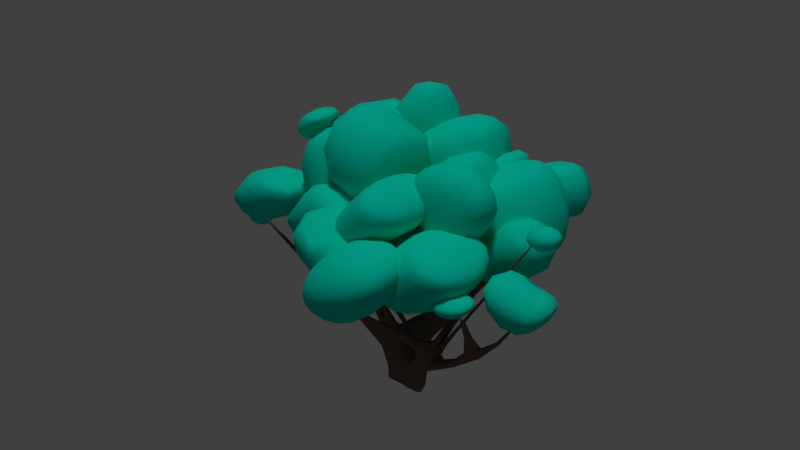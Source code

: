 # Source: Tree.blend  (saved by Blender 2.78.0; exported with 4.5.12 LTS)
import bpy
from mathutils import Matrix  # noqa: F401  (used for matrix-valued properties, if any)

bpy.ops.wm.read_factory_settings(use_empty=True)
scene = bpy.context.scene
scene.name = 'Scene'

# ---- collections
col_collection_1 = bpy.data.collections.new('Collection 1'); scene.collection.children.link(col_collection_1)

# ---- materials (node trees are filled in below, after node groups)
mat_material_002 = bpy.data.materials.new('Material.002')
mat_material_002.alpha_threshold = 0.0
mat_material_002.use_transparent_shadow = False
mat_material_002.diffuse_color = (0.00216, 0.8, 0.588, 1.0)
mat_material_002.roughness = 0.5
mat_material_001 = bpy.data.materials.new('Material.001')
mat_material_001.alpha_threshold = 0.0
mat_material_001.use_transparent_shadow = False
mat_material_001.diffuse_color = (0.1679, 0.1056, 0.08879, 1.0)
mat_material_001.roughness = 0.5

# ---- material node trees

# ---- world
world_world = bpy.data.worlds.new('World'); scene.world = world_world
world_world.color = (0.05088, 0.05088, 0.05088)
world_world.use_sun_shadow = False
world_world.sun_shadow_jitter_overblur = 0.0
world_world.cycles.sampling_method = 'MANUAL'

# ---- lights
light_hemi = bpy.data.lights.new('Hemi', 'SUN')
light_hemi.transmission_factor = 0.0
light_hemi.angle = 0.1993
light_hemi.energy = 1.0
light_hemi.shadow_buffer_clip_start = 0.5
light_hemi.shadow_soft_size = 0.1
light_hemi.shadow_cascade_max_distance = 1000.0

# ---- meshes
me_cube_025 = bpy.data.meshes.new('Cube.025')
me_cube_025.from_pydata([(-3.421, -1.431, -1.635), (-4.061, -1.431, 10.25), (-3.616, 3.744, -1.686), (-4.255, 3.744, 10.2), (1.821, -1.896, -0.7847), (1.181, -1.896, 11.1), (1.125, 2.522, -0.9672), (0.4855, 2.522, 10.92), (-1.104, 5.854, -3.633), (-1.743, 5.854, 8.252), (1.126, -4.631, -0.7046), (0.4866, -4.631, 11.18)], [], [(0, 1, 3, 2), (8, 9, 7, 6), (6, 7, 5, 4), (10, 11, 1, 0), (8, 6, 4, 10), (9, 3, 1, 11), (7, 9, 11, 5), (2, 8, 10, 0), (4, 5, 11, 10), (2, 3, 9, 8)])
me_cube_025.polygons.foreach_set('use_smooth', [True] * 10)
me_cube_025.materials.append(mat_material_002)
me_cube_025.use_remesh_preserve_volume = False
me_cube_025.use_remesh_preserve_attributes = False
me_cube_025.use_mirror_vertex_groups = False
me_cube_025.update()
me_cube_024 = bpy.data.meshes.new('Cube.024')
me_cube_024.from_pydata([(-2.607, -7.82, -3.346), (-3.168, -7.791, 4.647), (-2.854, 6.025, -3.422), (-3.416, 6.054, 4.571), (0.8758, -2.492, -2.99), (0.3143, -2.462, 5.004), (0.07918, 8.576, -3.219), (-0.4823, 8.605, 4.774), (-1.049, 8.465, -3.24), (-1.611, 8.495, 4.753), (0.01608, -6.162, -2.983), (-0.5454, -6.133, 5.01)], [], [(0, 1, 3, 2), (8, 9, 7, 6), (6, 7, 5, 4), (10, 11, 1, 0), (8, 6, 4, 10), (9, 3, 1, 11), (7, 9, 11, 5), (2, 8, 10, 0), (4, 5, 11, 10), (2, 3, 9, 8)])
me_cube_024.polygons.foreach_set('use_smooth', [True] * 10)
me_cube_024.materials.append(mat_material_002)
me_cube_024.use_remesh_preserve_volume = False
me_cube_024.use_remesh_preserve_attributes = False
me_cube_024.use_mirror_vertex_groups = False
me_cube_024.update()
me_cube_023 = bpy.data.meshes.new('Cube.023')
me_cube_023.from_pydata([(-5.07, -3.72, -7.228), (-6.497, -3.72, 14.83), (-4.741, 8.803, -7.142), (-6.168, 8.803, 14.91), (3.987, -2.351, -3.279), (2.831, -2.351, 14.58), (6.576, 11.95, -2.6), (5.42, 11.95, 15.26), (1.631, 16.67, -5.733), (0.2041, 16.67, 16.32), (2.858, -8.133, -5.411), (1.432, -8.133, 16.64)], [], [(0, 1, 3, 2), (8, 9, 7, 6), (6, 7, 5, 4), (10, 11, 1, 0), (8, 6, 4, 10), (9, 3, 1, 11), (7, 9, 11, 5), (2, 8, 10, 0), (4, 5, 11, 10), (2, 3, 9, 8)])
me_cube_023.polygons.foreach_set('use_smooth', [True] * 10)
me_cube_023.materials.append(mat_material_002)
me_cube_023.use_remesh_preserve_volume = False
me_cube_023.use_remesh_preserve_attributes = False
me_cube_023.use_mirror_vertex_groups = False
me_cube_023.update()
me_cube_022 = bpy.data.meshes.new('Cube.022')
me_cube_022.from_pydata([(-1.818, -7.012, -4.672), (-3.136, -7.012, 15.71), (-3.29, -0.5702, -5.058), (-4.608, -0.5702, 15.32), (2.048, -0.5581, -2.085), (1.001, -0.5581, 14.1), (1.067, 1.684, -2.342), (0.02016, 1.684, 13.85), (-0.6904, 3.287, -4.639), (-2.009, 3.287, 15.74), (0.9193, -6.34, -4.217), (-0.3989, -6.34, 16.16)], [], [(0, 1, 3, 2), (8, 9, 7, 6), (6, 7, 5, 4), (10, 11, 1, 0), (8, 6, 4, 10), (9, 3, 1, 11), (7, 9, 11, 5), (2, 8, 10, 0), (4, 5, 11, 10), (2, 3, 9, 8)])
me_cube_022.polygons.foreach_set('use_smooth', [True] * 10)
me_cube_022.materials.append(mat_material_002)
me_cube_022.use_remesh_preserve_volume = False
me_cube_022.use_remesh_preserve_attributes = False
me_cube_022.use_mirror_vertex_groups = False
me_cube_022.update()
me_cube_021 = bpy.data.meshes.new('Cube.021')
me_cube_021.from_pydata([(-2.578, -6.61, -3.339), (-3.14, -6.581, 4.654), (-2.918, 3.321, -3.437), (-3.48, 3.35, 4.556), (0.9044, -1.282, -2.983), (0.3429, -1.253, 5.01), (0.01522, 5.871, -3.235), (-0.5463, 5.901, 4.758), (-1.113, 5.761, -3.256), (-1.675, 5.79, 4.737), (0.04469, -4.953, -2.976), (-0.5168, -4.924, 5.017)], [], [(0, 1, 3, 2), (8, 9, 7, 6), (6, 7, 5, 4), (10, 11, 1, 0), (8, 6, 4, 10), (9, 3, 1, 11), (7, 9, 11, 5), (2, 8, 10, 0), (4, 5, 11, 10), (2, 3, 9, 8)])
me_cube_021.polygons.foreach_set('use_smooth', [True] * 10)
me_cube_021.materials.append(mat_material_002)
me_cube_021.use_remesh_preserve_volume = False
me_cube_021.use_remesh_preserve_attributes = False
me_cube_021.use_mirror_vertex_groups = False
me_cube_021.update()
me_cube_020 = bpy.data.meshes.new('Cube.020')
me_cube_020.from_pydata([(-1.997, -4.266, -6.388), (-2.618, -4.266, 5.211), (-3.937, 5.245, -5.862), (-4.558, 5.245, 5.736), (1.93, -1.896, -2.477), (1.309, -1.896, 9.121), (0.804, 4.022, -5.143), (0.1831, 4.022, 6.455), (-0.3116, 4.096, -5.173), (-0.9325, 4.096, 6.425), (2.55, -7.467, -5.457), (1.929, -7.467, 6.141)], [], [(0, 1, 3, 2), (8, 9, 7, 6), (6, 7, 5, 4), (10, 11, 1, 0), (8, 6, 4, 10), (9, 3, 1, 11), (7, 9, 11, 5), (2, 8, 10, 0), (4, 5, 11, 10), (2, 3, 9, 8)])
me_cube_020.polygons.foreach_set('use_smooth', [True] * 10)
me_cube_020.materials.append(mat_material_002)
me_cube_020.use_remesh_preserve_volume = False
me_cube_020.use_remesh_preserve_attributes = False
me_cube_020.use_mirror_vertex_groups = False
me_cube_020.update()
me_cube_019 = bpy.data.meshes.new('Cube.019')
me_cube_019.from_pydata([(-3.747, -2.998, -4.922), (-4.431, -2.998, 4.486), (-2.87, 7.507, -4.698), (-3.554, 7.507, 4.709), (1.254, -6.12, -4.252), (0.5918, -3.849, 5.16), (2.041, 3.023, -4.051), (1.378, 5.295, 5.361), (0.6863, 3.714, -4.144), (0.02385, 5.986, 5.268), (-0.8978, -7.494, -4.554), (-1.582, -7.494, 4.853)], [], [(0, 1, 3, 2), (8, 9, 7, 6), (6, 7, 5, 4), (10, 11, 1, 0), (8, 6, 4, 10), (9, 3, 1, 11), (7, 9, 11, 5), (2, 8, 10, 0), (4, 5, 11, 10), (2, 3, 9, 8)])
me_cube_019.polygons.foreach_set('use_smooth', [True] * 10)
me_cube_019.materials.append(mat_material_002)
me_cube_019.use_remesh_preserve_volume = False
me_cube_019.use_remesh_preserve_attributes = False
me_cube_019.use_mirror_vertex_groups = False
me_cube_019.update()
me_cube_018 = bpy.data.meshes.new('Cube.018')
me_cube_018.from_pydata([(-3.312, -1.431, -3.328), (-3.933, -1.431, 8.271), (-3.506, 3.744, -3.379), (-4.127, 3.744, 8.22), (1.93, -1.896, -2.477), (1.309, -1.896, 9.121), (1.234, 2.522, -2.66), (0.6135, 2.522, 8.939), (0.1187, 2.596, -2.69), (-0.5022, 2.596, 8.908), (1.236, -4.631, -2.397), (0.6146, -4.631, 9.201)], [], [(0, 1, 3, 2), (8, 9, 7, 6), (6, 7, 5, 4), (10, 11, 1, 0), (8, 6, 4, 10), (9, 3, 1, 11), (7, 9, 11, 5), (2, 8, 10, 0), (4, 5, 11, 10), (2, 3, 9, 8)])
me_cube_018.polygons.foreach_set('use_smooth', [True] * 10)
me_cube_018.materials.append(mat_material_002)
me_cube_018.use_remesh_preserve_volume = False
me_cube_018.use_remesh_preserve_attributes = False
me_cube_018.use_mirror_vertex_groups = False
me_cube_018.update()
me_cube_017 = bpy.data.meshes.new('Cube.017')
me_cube_017.from_pydata([(-2.452, -5.264, -4.677), (-2.843, -5.235, 0.8984), (-2.824, 3.321, -4.783), (-3.215, 3.35, 0.7922), (1.914, 1.326, -4.107), (1.523, 1.355, 1.468), (0.6575, 9.374, -4.448), (0.2661, 9.403, 1.127), (-0.9333, 9.362, -4.581), (-1.325, 9.391, 0.9942), (0.9941, -4.899, -4.116), (0.6027, -4.87, 1.459)], [], [(0, 1, 3, 2), (8, 9, 7, 6), (6, 7, 5, 4), (10, 11, 1, 0), (8, 6, 4, 10), (9, 3, 1, 11), (7, 9, 11, 5), (2, 8, 10, 0), (4, 5, 11, 10), (2, 3, 9, 8)])
me_cube_017.polygons.foreach_set('use_smooth', [True] * 10)
me_cube_017.materials.append(mat_material_002)
me_cube_017.use_remesh_preserve_volume = False
me_cube_017.use_remesh_preserve_attributes = False
me_cube_017.use_mirror_vertex_groups = False
me_cube_017.update()
me_cube_016 = bpy.data.meshes.new('Cube.016')
me_cube_016.from_pydata([(-2.539, -4.964, -3.329), (-2.96, -4.934, 2.668), (-2.918, 3.321, -3.437), (-3.339, 3.35, 2.56), (1.406, 0.2666, -2.862), (0.9847, 0.2957, 3.136), (0.4777, 5.773, -3.123), (0.05658, 5.802, 2.874), (-1.113, 5.761, -3.256), (-1.534, 5.79, 2.741), (0.5461, -3.404, -2.855), (0.125, -3.375, 3.142)], [], [(0, 1, 3, 2), (8, 9, 7, 6), (6, 7, 5, 4), (10, 11, 1, 0), (8, 6, 4, 10), (9, 3, 1, 11), (7, 9, 11, 5), (2, 8, 10, 0), (4, 5, 11, 10), (2, 3, 9, 8)])
me_cube_016.polygons.foreach_set('use_smooth', [True] * 10)
me_cube_016.materials.append(mat_material_002)
me_cube_016.use_remesh_preserve_volume = False
me_cube_016.use_remesh_preserve_attributes = False
me_cube_016.use_mirror_vertex_groups = False
me_cube_016.update()
me_cube_015 = bpy.data.meshes.new('Cube.015')
me_cube_015.from_pydata([(-2.003, -3.353, -3.176), (-2.814, -3.604, 3.132), (-4.027, 6.298, -3.583), (-4.838, 6.048, 2.725), (3.095, -1.743, -2.363), (2.489, -1.993, 2.514), (0.7137, 5.075, -2.864), (0.1083, 4.825, 2.014), (-0.8795, 6.383, -3.02), (-1.69, 6.132, 3.288), (2.06, -4.452, -2.373), (1.249, -4.703, 3.936)], [], [(0, 1, 3, 2), (8, 9, 7, 6), (6, 7, 5, 4), (10, 11, 1, 0), (8, 6, 4, 10), (9, 3, 1, 11), (7, 9, 11, 5), (2, 8, 10, 0), (4, 5, 11, 10), (2, 3, 9, 8)])
me_cube_015.polygons.foreach_set('use_smooth', [True] * 10)
me_cube_015.materials.append(mat_material_002)
me_cube_015.use_remesh_preserve_volume = False
me_cube_015.use_remesh_preserve_attributes = False
me_cube_015.use_mirror_vertex_groups = False
me_cube_015.update()
me_cube_014 = bpy.data.meshes.new('Cube.014')
me_cube_014.from_pydata([(-3.506, 0.8184, -4.156), (-3.787, 0.653, 2.123), (-3.672, 3.26, -4.227), (-3.953, 3.095, 2.052), (0.5509, 9.274, -3.656), (0.27, 9.109, 2.623), (-1.639, 12.36, -4.216), (-1.92, 12.19, 2.063), (-1.953, 8.022, -4.066), (-2.234, 7.857, 2.213), (1.014, -3.006, -3.352), (0.7336, -3.172, 2.927)], [], [(0, 1, 3, 2), (8, 9, 7, 6), (6, 7, 5, 4), (10, 11, 1, 0), (8, 6, 4, 10), (9, 3, 1, 11), (7, 9, 11, 5), (2, 8, 10, 0), (4, 5, 11, 10), (2, 3, 9, 8)])
me_cube_014.polygons.foreach_set('use_smooth', [True] * 10)
me_cube_014.materials.append(mat_material_002)
me_cube_014.use_remesh_preserve_volume = False
me_cube_014.use_remesh_preserve_attributes = False
me_cube_014.use_mirror_vertex_groups = False
me_cube_014.update()
me_cube_013 = bpy.data.meshes.new('Cube.013')
me_cube_013.from_pydata([(-2.863, -5.335, -3.091), (-3.34, -3.344, 1.864), (-3.658, 2.234, -3.88), (-4.135, 4.225, 1.075), (1.248, 2.966, -3.048), (0.7709, 4.957, 1.907), (-0.7065, 6.594, -3.713), (-1.183, 8.585, 1.242), (-1.915, 6.899, -3.96), (-2.392, 8.89, 0.9956), (1.112, -2.924, -2.571), (0.6355, -0.9326, 2.384)], [], [(0, 1, 3, 2), (8, 9, 7, 6), (6, 7, 5, 4), (10, 11, 1, 0), (8, 6, 4, 10), (9, 3, 1, 11), (7, 9, 11, 5), (2, 8, 10, 0), (4, 5, 11, 10), (2, 3, 9, 8)])
me_cube_013.polygons.foreach_set('use_smooth', [True] * 10)
me_cube_013.materials.append(mat_material_002)
me_cube_013.use_remesh_preserve_volume = False
me_cube_013.use_remesh_preserve_attributes = False
me_cube_013.use_mirror_vertex_groups = False
me_cube_013.update()
me_cube_012 = bpy.data.meshes.new('Cube.012')
me_cube_012.from_pydata([(-2.375, -2.71, -4.891), (-2.783, -2.681, 0.913), (-2.808, 3.321, -5.012), (-3.215, 3.35, 0.7922), (1.57, 2.52, -4.423), (1.162, 2.549, 1.381), (0.5884, 5.773, -4.697), (0.1809, 5.802, 1.106), (-1.002, 5.761, -4.83), (-1.41, 5.79, 0.9736), (0.7102, -1.151, -4.417), (0.3026, -1.122, 1.387)], [], [(0, 1, 3, 2), (8, 9, 7, 6), (6, 7, 5, 4), (10, 11, 1, 0), (8, 6, 4, 10), (9, 3, 1, 11), (7, 9, 11, 5), (2, 8, 10, 0), (4, 5, 11, 10), (2, 3, 9, 8)])
me_cube_012.polygons.foreach_set('use_smooth', [True] * 10)
me_cube_012.materials.append(mat_material_002)
me_cube_012.use_remesh_preserve_volume = False
me_cube_012.use_remesh_preserve_attributes = False
me_cube_012.use_mirror_vertex_groups = False
me_cube_012.update()
me_cube_011 = bpy.data.meshes.new('Cube.011')
me_cube_011.from_pydata([(-2.723, -1.615, -3.428), (-2.993, -1.615, 1.717), (-3.023, 3.35, -3.507), (-3.293, 3.35, 1.638), (1.985, -2.464, -2.717), (1.715, -2.464, 2.427), (1.307, 2.542, -2.895), (1.037, 2.542, 2.249), (-0.6832, 3.341, -3.155), (-0.9532, 3.341, 1.989), (1.672, -4.433, -2.537), (1.402, -4.433, 2.607)], [], [(0, 1, 3, 2), (8, 9, 7, 6), (6, 7, 5, 4), (10, 11, 1, 0), (8, 6, 4, 10), (9, 3, 1, 11), (7, 9, 11, 5), (2, 8, 10, 0), (4, 5, 11, 10), (2, 3, 9, 8)])
me_cube_011.polygons.foreach_set('use_smooth', [True] * 10)
me_cube_011.materials.append(mat_material_002)
me_cube_011.use_remesh_preserve_volume = False
me_cube_011.use_remesh_preserve_attributes = False
me_cube_011.use_mirror_vertex_groups = False
me_cube_011.update()
me_cube_010 = bpy.data.meshes.new('Cube.010')
me_cube_010.from_pydata([(-0.8219, -3.649, -4.411), (-1.42, -3.649, 4.838), (-2.294, 2.793, -4.797), (-2.892, 2.793, 4.452), (2.048, -0.5581, -2.085), (1.721, -0.5581, 2.974), (1.067, 1.684, -2.342), (0.7401, 1.684, 2.717), (-0.6904, 3.287, -4.639), (-1.289, 3.287, 4.61), (1.915, -2.977, -3.955), (1.317, -2.977, 5.294)], [], [(0, 1, 3, 2), (8, 9, 7, 6), (6, 7, 5, 4), (10, 11, 1, 0), (8, 6, 4, 10), (9, 3, 1, 11), (7, 9, 11, 5), (2, 8, 10, 0), (4, 5, 11, 10), (2, 3, 9, 8)])
me_cube_010.polygons.foreach_set('use_smooth', [True] * 10)
me_cube_010.materials.append(mat_material_002)
me_cube_010.use_remesh_preserve_volume = False
me_cube_010.use_remesh_preserve_attributes = False
me_cube_010.use_mirror_vertex_groups = False
me_cube_010.update()
me_cube_009 = bpy.data.meshes.new('Cube.009')
me_cube_009.from_pydata([(-2.268, -5.686, -8.84), (-3.197, -5.782, 8.095), (-4.252, 1.257, -9.36), (-5.18, 1.161, 7.574), (2.675, -3.293, -8.068), (1.746, -3.389, 8.867), (0.3646, 3.317, -8.662), (-0.5639, 3.221, 8.272), (-2.077, 2.843, -9.052), (-3.006, 2.747, 7.882), (1.242, -3.519, -8.181), (0.3132, -3.614, 8.753)], [], [(0, 1, 3, 2), (8, 9, 7, 6), (6, 7, 5, 4), (10, 11, 1, 0), (8, 6, 4, 10), (9, 3, 1, 11), (7, 9, 11, 5), (2, 8, 10, 0), (4, 5, 11, 10), (2, 3, 9, 8)])
me_cube_009.polygons.foreach_set('use_smooth', [True] * 10)
me_cube_009.materials.append(mat_material_002)
me_cube_009.use_remesh_preserve_volume = False
me_cube_009.use_remesh_preserve_attributes = False
me_cube_009.use_mirror_vertex_groups = False
me_cube_009.update()
me_cube_008 = bpy.data.meshes.new('Cube.008')
me_cube_008.from_pydata([(-2.155, -3.495, -4.657), (-2.611, -3.604, 3.059), (-3.318, 3.853, -4.962), (-3.774, 3.744, 2.754), (2.476, -3.28, -3.967), (2.019, -3.389, 3.749), (0.5445, 1.505, -4.473), (0.08823, 1.396, 3.243), (-0.5508, 3.45, -4.498), (-1.007, 3.341, 3.218), (2.177, -5.286, -3.783), (1.721, -5.395, 3.933)], [], [(0, 1, 3, 2), (8, 9, 7, 6), (6, 7, 5, 4), (10, 11, 1, 0), (8, 6, 4, 10), (9, 3, 1, 11), (7, 9, 11, 5), (2, 8, 10, 0), (4, 5, 11, 10), (2, 3, 9, 8)])
me_cube_008.polygons.foreach_set('use_smooth', [True] * 10)
me_cube_008.materials.append(mat_material_002)
me_cube_008.use_remesh_preserve_volume = False
me_cube_008.use_remesh_preserve_attributes = False
me_cube_008.use_mirror_vertex_groups = False
me_cube_008.update()
me_cube_007 = bpy.data.meshes.new('Cube.007')
me_cube_007.from_pydata([(-2.129, -3.353, -2.3), (-2.659, -3.604, 2.049), (-3.292, 3.995, -2.605), (-3.821, 3.744, 1.744), (2.969, -1.743, -1.487), (2.645, -1.993, 1.431), (1.449, 2.772, -1.886), (1.125, 2.522, 1.033), (-0.1444, 4.08, -2.041), (-0.6738, 3.829, 2.307), (1.934, -4.452, -1.496), (1.405, -4.703, 2.853)], [], [(0, 1, 3, 2), (8, 9, 7, 6), (6, 7, 5, 4), (10, 11, 1, 0), (8, 6, 4, 10), (9, 3, 1, 11), (7, 9, 11, 5), (2, 8, 10, 0), (4, 5, 11, 10), (2, 3, 9, 8)])
me_cube_007.polygons.foreach_set('use_smooth', [True] * 10)
me_cube_007.materials.append(mat_material_002)
me_cube_007.use_remesh_preserve_volume = False
me_cube_007.use_remesh_preserve_attributes = False
me_cube_007.use_mirror_vertex_groups = False
me_cube_007.update()
me_cube_006 = bpy.data.meshes.new('Cube.006')
me_cube_006.from_pydata([(-3.421, -1.431, -1.635), (-3.736, -1.431, 5.229), (-3.616, 3.744, -1.686), (-3.931, 3.744, 5.178), (1.821, -1.896, -0.7847), (1.506, -1.896, 6.079), (1.125, 2.522, -0.9672), (0.8103, 2.522, 5.897), (0.009266, 2.596, -0.9976), (-0.3054, 2.596, 5.866), (1.126, -4.631, -0.7046), (0.8114, -4.631, 6.159)], [], [(0, 1, 3, 2), (8, 9, 7, 6), (6, 7, 5, 4), (10, 11, 1, 0), (8, 6, 4, 10), (9, 3, 1, 11), (7, 9, 11, 5), (2, 8, 10, 0), (4, 5, 11, 10), (2, 3, 9, 8)])
me_cube_006.polygons.foreach_set('use_smooth', [True] * 10)
me_cube_006.materials.append(mat_material_002)
me_cube_006.use_remesh_preserve_volume = False
me_cube_006.use_remesh_preserve_attributes = False
me_cube_006.use_mirror_vertex_groups = False
me_cube_006.update()
me_cube_005 = bpy.data.meshes.new('Cube.005')
me_cube_005.from_pydata([(-2.396, 1.236, -2.633), (-2.645, 1.236, 2.07), (-1.6, 3.144, -2.424), (-1.849, 3.144, 2.279), (1.11, -1.838, -2.238), (0.86, -1.838, 2.465), (1.836, 0.9799, -2.047), (1.586, 0.9799, 2.655), (0.4816, 1.671, -2.14), (0.2321, 1.671, 2.562), (-1.042, -3.211, -2.54), (-1.292, -3.211, 2.163)], [], [(0, 1, 3, 2), (8, 9, 7, 6), (6, 7, 5, 4), (10, 11, 1, 0), (8, 6, 4, 10), (9, 3, 1, 11), (7, 9, 11, 5), (2, 8, 10, 0), (4, 5, 11, 10), (2, 3, 9, 8)])
me_cube_005.polygons.foreach_set('use_smooth', [True] * 10)
me_cube_005.materials.append(mat_material_002)
me_cube_005.use_remesh_preserve_volume = False
me_cube_005.use_remesh_preserve_attributes = False
me_cube_005.use_mirror_vertex_groups = False
me_cube_005.update()
me_cube_004 = bpy.data.meshes.new('Cube.004')
me_cube_004.from_pydata([(-1.61, -0.5489, -2.805), (-1.805, -0.5489, 2.213), (-0.8954, 1.0, -2.617), (-1.091, 1.0, 2.401), (0.168, -1.714, -2.863), (-0.02724, -1.714, 2.155), (1.373, 0.5856, -2.547), (1.178, 0.5856, 2.471)], [], [(0, 1, 3, 2), (2, 3, 7, 6), (6, 7, 5, 4), (4, 5, 1, 0), (2, 6, 4, 0), (7, 3, 1, 5)])
me_cube_004.polygons.foreach_set('use_smooth', [True] * 6)
me_cube_004.materials.append(mat_material_002)
me_cube_004.use_remesh_preserve_volume = False
me_cube_004.use_remesh_preserve_attributes = False
me_cube_004.use_mirror_vertex_groups = False
me_cube_004.update()
me_cube_003 = bpy.data.meshes.new('Cube.003')
me_cube_003.from_pydata([(-0.9866, -2.148, -2.528), (-1.108, -2.148, 2.274), (-0.9887, 1.648, -2.549), (-1.11, 1.648, 2.252), (1.114, -1.567, -2.502), (0.9929, -1.567, 2.3), (1.028, 1.449, -2.545), (0.9069, 1.449, 2.257)], [], [(0, 1, 3, 2), (2, 3, 7, 6), (6, 7, 5, 4), (4, 5, 1, 0), (2, 6, 4, 0), (7, 3, 1, 5)])
me_cube_003.polygons.foreach_set('use_smooth', [True] * 6)
me_cube_003.materials.append(mat_material_002)
me_cube_003.use_remesh_preserve_volume = False
me_cube_003.use_remesh_preserve_attributes = False
me_cube_003.use_mirror_vertex_groups = False
me_cube_003.update()
me_cube_001 = bpy.data.meshes.new('Cube.001')
me_cube_001.from_pydata([(-1.0, -2.476, -1.0), (-1.0, 0.01691, 1.0), (-1.0, 2.476, -1.0), (-1.0, 4.968, 1.0), (1.0, -2.476, -1.0), (1.0, -2.476, 1.0), (1.0, 2.476, -1.0), (1.0, 2.476, 1.0), (-1.49e-08, 2.476, -1.0), (-1.49e-08, 4.968, 1.0), (-1.49e-08, -2.476, -1.0), (-1.49e-08, 0.01691, 1.0), (-1.492, 1.048, 2.052), (-1.492, 3.937, 2.052), (-0.4924, 1.048, 2.052), (-0.4924, 3.937, 2.052), (-1.803, 1.048, 2.819), (-1.803, 3.937, 2.819), (-0.8028, 1.048, 2.819), (-0.8028, 3.937, 2.819), (-0.5, 2.476, -1.0), (-0.5, 0.01691, 1.0), (-0.5, 4.968, 1.0), (-0.5, -2.476, -1.0), (-0.9924, 1.048, 2.052), (-0.9924, 3.937, 2.052), (-1.303, 1.048, 2.819), (-1.303, 3.937, 2.819), (-2.586, 2.025, 4.1), (-2.586, 2.96, 4.1), (-2.086, 1.912, 4.1), (-2.086, 3.073, 4.1), (-0.75, 2.476, -1.0), (-0.75, 0.01691, 1.0), (-1.242, 1.048, 2.052), (-1.553, 1.048, 2.819), (-0.75, 4.968, 1.0), (-0.75, -2.476, -1.0), (-1.242, 3.937, 2.052), (-1.553, 3.937, 2.819), (-2.336, 2.221, 4.1), (-2.336, 2.764, 4.1), (-4.13, -6.91, 8.445), (-4.13, -5.975, 8.445), (-3.88, -6.91, 8.445), (-3.88, -5.975, 8.445), (-2.426, 41.05, 7.018), (-2.176, 41.05, 7.018), (-2.176, 40.35, 7.227), (-2.426, 40.35, 7.227), (-1.773, -5.516, 7.813), (-1.694, -5.516, 7.813), (-1.694, -6.422, 7.813), (-1.773, -6.422, 7.813), (-5.198, 3.416, 3.119), (-5.198, 4.658, 3.119), (-4.597, -0.2847, 3.656), (-4.597, 0.9568, 3.656), (-5.529, 3.416, 3.649), (-5.529, 4.658, 3.649), (-4.928, 4.338, 4.186), (-4.928, 5.58, 4.186), (-7.407, 13.64, 8.053), (-7.407, 14.35, 8.053), (-7.199, 13.64, 8.094), (-7.199, 14.35, 8.094), (-12.03, 15.6, 4.678), (-12.03, 16.08, 4.678), (-11.78, 15.6, 5.057), (-11.78, 16.08, 5.057), (0.3462, 1.661, 1.187), (1.346, 1.661, 1.187), (1.346, -2.559, 1.187), (0.3462, -2.559, 1.187), (0.6925, 2.476, 1.748), (1.692, 2.476, 1.748), (1.537, -2.823, 1.748), (0.6925, -2.476, 1.748), (0.7724, 0.9304, 2.571), (1.772, 2.764, 2.571), (1.772, -2.188, 2.571), (0.7724, -0.3543, 2.571), (0.25, 2.476, 1.0), (0.5, 2.476, 1.0), (0.75, 2.476, 1.0), (0.25, -2.476, -1.0), (0.5, -2.476, -1.0), (0.75, -2.476, -1.0), (0.75, 2.476, -1.0), (0.5, 2.476, -1.0), (0.25, 2.476, -1.0), (0.75, -2.476, 1.0), (0.5, -2.476, 1.0), (0.25, -2.476, 1.0), (0.5962, 1.661, 1.187), (0.8462, 1.661, 1.187), (1.096, 1.661, 1.187), (1.096, -2.559, 1.187), (0.8462, -2.559, 1.187), (0.5962, -2.559, 1.187), (0.9425, 2.476, 1.748), (1.192, 2.476, 1.748), (1.442, 2.476, 1.748), (1.442, -2.476, 1.748), (1.192, -2.476, 1.748), (0.9425, -2.476, 1.748), (0.8812, 1.71, 2.571), (1.272, 2.764, 2.571), (1.634, 2.764, 2.571), (1.634, -2.188, 2.571), (1.272, -2.188, 2.571), (0.8812, -1.134, 2.571), (-0.5987, -2.157, 5.076), (-0.813, -2.157, 5.076), (-0.813, -1.001, 5.076), (-0.5987, -1.001, 5.076), (4.753, -3.847, 4.209), (4.753, -6.039, 4.209), (4.522, -3.847, 4.596), (4.366, -6.386, 4.596), (0.5194, -2.437, 1.468), (0.5194, 2.022, 1.468), (1.519, 2.022, 1.468), (1.519, -2.437, 1.468), (1.269, 2.022, 1.468), (1.019, 2.022, 1.468), (0.7694, 2.022, 1.468), (0.7694, -2.437, 1.468), (1.019, -2.437, 1.468), (1.269, -2.437, 1.468), (4.638, -4.301, 4.403), (4.498, -6.492, 4.403), (6.106, -2.934, 7.384), (6.106, -3.542, 7.384), (5.927, -3.542, 7.373), (5.927, -2.934, 7.373), (4.663, -14.59, 8.632), (4.507, -17.33, 8.632), (4.774, -14.59, 8.65), (4.635, -15.31, 8.65), (0.2732, -24.18, 7.629), (0.4124, -24.18, 7.629), (0.4124, -25.32, 7.629), (0.2732, -25.32, 7.629), (1.827, 2.764, 4.0), (2.189, 2.764, 4.0), (2.189, -2.188, 4.0), (1.827, -2.188, 4.0), (2.09, 23.19, 7.202), (2.296, 23.19, 7.202), (2.296, 21.69, 7.202), (2.09, 21.69, 7.202), (6.124, 4.37, 12.43), (6.236, 4.37, 12.31), (6.236, 4.214, 12.31), (6.124, 4.214, 12.43), (-8.729, 23.85, 11.67), (-8.729, 24.56, 11.67), (-8.276, 23.85, 11.71), (-8.276, 24.56, 11.71), (3.531, -0.5465, 6.409), (3.403, -0.5465, 6.454), (3.403, 1.123, 6.454), (3.531, 1.123, 6.409), (2.289, 63.79, 8.126), (2.447, 63.79, 8.126), (2.133, 62.76, 8.559), (2.292, 62.76, 8.559), (-2.284, 15.17, 5.255), (-2.365, 15.04, 5.035), (-2.115, 15.25, 5.035), (-2.197, 15.08, 5.255), (-2.288, 16.11, 5.424), (-2.201, 16.03, 5.423), (-2.37, 17.22, 5.201), (-2.12, 17.41, 5.201), (-2.115, 14.24, 5.102), (-2.365, 14.45, 5.102), (-2.37, 16.61, 5.28), (-2.12, 16.42, 5.28), (-2.175, 12.9, 8.949), (-2.38, 13.03, 8.924), (-2.389, 14.67, 8.994), (-2.185, 14.56, 9.014), (-6.255, 7.369, 5.352), (-6.188, 8.694, 5.503), (-5.942, 9.003, 5.692), (-5.806, 7.934, 5.698), (-6.399, 8.148, 5.688), (-6.267, 9.102, 5.688), (-6.038, 9.372, 5.857), (-5.979, 8.643, 5.996), (-6.399, 9.144, 5.688), (-6.255, 8.405, 5.352), (-5.979, 9.639, 5.996), (-5.806, 8.971, 5.698), (-6.157, 29.43, 7.469), (-6.078, 30.25, 7.374), (-5.928, 28.69, 7.532), (-5.832, 29.42, 7.446), (-0.5987, -2.157, 5.259), (-0.813, -2.157, 5.259), (-0.813, -1.001, 5.259), (-0.5987, -1.001, 5.259), (0.994, -1.765, 7.747), (0.8548, -1.765, 7.747), (0.8548, -1.393, 7.747), (0.994, -1.393, 7.747), (-0.7177, 9.313, 8.375), (-0.694, 9.313, 8.375), (-0.7177, 9.019, 8.396), (-0.694, 9.019, 8.396), (-6.842, 11.34, 7.091), (-7.013, 12.32, 7.13), (-6.682, 12.17, 7.204), (-6.682, 11.71, 7.204), (-6.791, 11.17, 6.608), (-6.495, 11.45, 6.882), (-6.495, 10.94, 6.882), (-6.714, 10.64, 6.79), (-6.723, 12.51, 7.275), (-6.791, 11.38, 7.117), (-6.454, 11.47, 6.812), (-6.631, 10.72, 6.84), (-4.742, 12.02, 7.627), (-4.742, 11.85, 7.627), (-4.742, 12.02, 7.604), (-4.742, 11.83, 7.604), (-6.791, 10.28, 6.608), (-7.013, 11.49, 7.13), (-6.723, 11.69, 7.275), (-6.454, 10.59, 6.812), (-7.742, 3.82, 8.067), (-7.761, 4.154, 8.067), (-7.761, 4.17, 8.123), (-7.742, 3.856, 8.123), (-2.799, 0.1425, 5.403), (-2.799, -0.5184, 5.403), (-3.074, -0.02309, 5.473), (-3.074, -0.638, 5.473), (-2.907, -0.4692, 5.708), (-3.133, -0.3634, 5.638), (-3.133, -0.9783, 5.638), (-2.907, -1.158, 5.708), (-3.049, -0.6559, 5.403), (-3.049, 0.28, 5.403), (-3.157, -0.3455, 5.708), (-3.157, -1.281, 5.708), (-4.688, -0.638, 8.531), (-4.688, -0.02309, 8.531), (-4.594, -0.3634, 8.66), (-4.594, -0.9783, 8.66), (-1.358, -0.6963, 4.352), (-1.358, 0.4873, 4.352), (-1.165, 0.4873, 4.352), (-1.165, -0.6963, 4.352), (-0.7841, 2.041, 6.211), (-0.7841, 2.13, 6.078), (-0.6276, 2.13, 6.078), (-0.6276, 2.041, 6.211), (-0.1947, -1.146, 6.181), (-0.008175, -1.146, 6.181), (-0.008175, -2.012, 6.181), (-0.1947, -2.012, 6.181), (2.246, 13.7, 5.715), (2.246, 10.6, 5.715), (1.968, 13.7, 5.715), (1.968, 10.6, 5.715), (2.238, 8.722, 5.463), (2.238, 12.09, 5.463), (1.947, 12.09, 5.463), (1.947, 8.722, 5.463), (1.878, 9.119, 7.116), (1.899, 10.2, 7.127), (2.314, 10.21, 7.127), (2.305, 9.111, 7.116), (0.625, 2.476, 1.0), (0.625, -2.476, -1.0), (0.625, 2.476, -1.0), (0.625, -2.476, 1.0), (0.9712, 1.661, 1.187), (0.9712, -2.559, 1.187), (1.317, 2.476, 1.748), (1.317, -2.476, 1.748), (1.453, 2.764, 2.571), (1.453, -2.188, 2.571), (1.144, -2.437, 1.468), (1.144, 2.022, 1.468), (2.008, 2.764, 4.0), (2.008, -2.188, 4.0), (2.193, 23.19, 7.202), (2.193, 21.69, 7.202), (2.107, 10.6, 5.715), (2.107, 13.7, 5.715), (2.093, 12.09, 5.463), (2.093, 8.722, 5.463), (2.018, 10.2, 7.127), (2.003, 9.119, 7.116), (1.904, 8.997, 7.115), (1.93, 10.32, 7.128), (2.199, 10.21, 7.127), (2.183, 9.111, 7.116), (1.415, 10.33, 7.84), (1.425, 10.82, 7.845), (1.478, 10.82, 7.845), (1.471, 10.33, 7.84), (2.288, 10.32, 7.128), (2.277, 8.997, 7.115), (2.109, 10.32, 7.128), (2.09, 8.997, 7.115), (2.309, 11.28, 7.733), (2.307, 10.94, 7.73), (2.274, 11.28, 7.733), (2.269, 10.94, 7.73), (2.261, 16.57, 6.164), (2.005, 16.57, 6.164), (2.005, 13.95, 6.164), (2.261, 13.95, 6.164), (2.133, 13.95, 6.164), (2.133, 16.57, 6.164), (1.934, 8.805, 5.962), (1.957, 10.52, 6.142), (2.259, 10.52, 6.142), (2.25, 8.805, 5.962), (2.092, 8.805, 5.962), (2.108, 10.52, 6.142), (0.2699, -1.246, 6.815), (0.3735, -1.918, 6.778), (0.358, -1.246, 6.815), (0.205, -1.918, 6.778), (0.3413, -1.263, 6.922), (0.4896, -1.889, 6.959), (0.4263, -1.263, 6.922), (0.3266, -1.889, 6.959), (0.4896, -1.269, 6.959), (0.3735, -1.24, 6.778), (0.205, -1.24, 6.778), (0.3266, -1.269, 6.959), (0.9119, 5.644, 8.65), (0.8437, 6.081, 8.609), (0.7555, 6.081, 8.609), (0.827, 5.644, 8.65), (-5.82, 6.161, 4.332), (-5.28, 6.94, 4.793), (-5.28, 5.781, 4.793), (-5.82, 5.002, 4.332)], [], [(0, 1, 3, 2), (88, 84, 7, 6), (6, 7, 5, 4), (37, 33, 1, 0), (88, 6, 4, 87), (11, 9, 15, 14), (82, 9, 70, 94), (20, 8, 10, 23), (85, 93, 11, 10), (20, 22, 9, 8), (14, 15, 19, 18), (3, 1, 54, 55), (36, 3, 13, 38), (21, 11, 14, 24), (35, 26, 30, 40), (24, 14, 18, 26), (38, 13, 17, 39), (13, 12, 16, 17), (15, 25, 27, 19), (34, 24, 26, 35), (253, 252, 53, 50), (33, 21, 24, 34), (25, 15, 167, 166), (32, 36, 22, 20), (32, 20, 23, 37), (10, 11, 21, 23), (243, 240, 45, 44), (39, 17, 29, 41), (17, 16, 28, 29), (26, 27, 31, 30), (27, 39, 41, 31), (174, 178, 49, 46), (2, 32, 37, 0), (2, 3, 36, 32), (1, 33, 34, 12), (12, 34, 35, 16), (25, 38, 39, 27), (16, 35, 40, 28), (22, 36, 38, 25), (23, 21, 33, 37), (45, 43, 42, 44), (240, 246, 43, 45), (246, 247, 42, 43), (247, 243, 44, 42), (47, 46, 49, 48), (175, 174, 46, 47), (178, 179, 48, 49), (179, 175, 47, 48), (51, 50, 53, 52), (255, 254, 51, 52), (252, 255, 52, 53), (254, 253, 50, 51), (54, 56, 60, 58), (12, 13, 57, 56), (13, 3, 55, 57), (1, 12, 56, 54), (213, 229, 62, 63), (58, 59, 69, 68), (57, 55, 59, 61), (56, 57, 61, 60), (62, 64, 158, 156), (220, 213, 63, 65), (230, 220, 65, 64), (229, 230, 64, 62), (67, 66, 68, 69), (54, 58, 68, 66), (55, 54, 66, 67), (59, 55, 67, 69), (121, 120, 77, 74), (9, 11, 73, 70), (5, 7, 71, 72), (91, 5, 72, 97), (76, 75, 79, 80), (75, 76, 119, 118), (129, 123, 76, 103), (126, 121, 74, 100), (81, 111, 112, 113), (103, 76, 80, 109), (100, 74, 78, 106), (74, 77, 81, 78), (75, 102, 108, 79), (282, 101, 107, 284), (101, 100, 106, 107), (77, 105, 111, 81), (105, 104, 110, 111), (283, 103, 109, 285), (161, 160, 154, 155), (109, 108, 145, 146), (111, 110, 142, 143), (122, 124, 102, 75), (287, 125, 101, 282), (125, 126, 100, 101), (120, 127, 105, 77), (127, 128, 104, 105), (286, 129, 103, 283), (11, 93, 99, 73), (93, 92, 98, 99), (279, 91, 97, 281), (4, 5, 91, 87), (277, 279, 92, 86), (86, 92, 93, 85), (7, 84, 96, 71), (276, 83, 95, 280), (83, 82, 94, 95), (8, 90, 85, 10), (90, 89, 86, 85), (278, 88, 87, 277), (8, 9, 82, 90), (90, 82, 83, 89), (278, 276, 84, 88), (257, 256, 210, 208), (111, 106, 115, 112), (78, 81, 113, 114), (106, 78, 114, 115), (118, 119, 137, 136), (122, 75, 118, 130), (72, 71, 116, 117), (123, 72, 117, 131), (76, 123, 131, 119), (71, 122, 130, 116), (131, 117, 133, 134), (281, 97, 129, 286), (99, 98, 128, 127), (73, 99, 127, 120), (95, 94, 126, 125), (280, 95, 125, 287), (71, 96, 124, 122), (94, 70, 121, 126), (97, 72, 123, 129), (70, 73, 120, 121), (133, 132, 135, 134), (117, 116, 132, 133), (130, 131, 134, 135), (116, 130, 135, 132), (139, 138, 136, 137), (119, 131, 139, 137), (130, 118, 136, 138), (131, 130, 138, 139), (141, 140, 143, 142), (106, 111, 143, 140), (107, 106, 140, 141), (110, 107, 141, 142), (317, 314, 149, 150), (285, 109, 146, 289), (284, 107, 144, 288), (107, 110, 147, 144), (290, 148, 151, 291), (319, 315, 148, 290), (315, 316, 151, 148), (318, 317, 150, 291), (153, 152, 155, 154), (163, 162, 152, 153), (162, 161, 155, 152), (160, 163, 153, 154), (157, 156, 158, 159), (63, 62, 156, 157), (65, 63, 157, 159), (64, 65, 159, 158), (80, 79, 163, 160), (108, 109, 161, 162), (79, 108, 162, 163), (109, 80, 160, 161), (165, 164, 166, 167), (22, 25, 166, 164), (9, 22, 164, 165), (15, 9, 165, 167), (30, 31, 170, 176), (40, 30, 176, 177), (31, 41, 169, 170), (41, 40, 177, 169), (176, 170, 175, 179), (168, 171, 180, 181), (170, 169, 174, 175), (169, 177, 178, 174), (171, 168, 177, 176), (168, 172, 178, 177), (173, 171, 176, 179), (172, 173, 179, 178), (181, 180, 183, 182), (173, 172, 182, 183), (172, 168, 181, 182), (171, 173, 183, 180), (345, 344, 187, 184), (344, 343, 195, 187), (343, 342, 193, 195), (342, 345, 184, 193), (184, 187, 191, 188), (187, 195, 194, 191), (189, 190, 198, 196), (193, 184, 188, 192), (189, 185, 193, 192), (186, 190, 194, 195), (185, 186, 195, 193), (190, 189, 192, 194), (199, 197, 196, 198), (190, 186, 199, 198), (186, 185, 197, 199), (185, 189, 196, 197), (334, 337, 206, 207), (113, 112, 200, 201), (112, 115, 203, 200), (114, 113, 201, 202), (207, 206, 205, 204), (333, 331, 204, 205), (331, 334, 207, 204), (337, 333, 205, 206), (209, 208, 210, 211), (258, 257, 208, 209), (256, 259, 211, 210), (259, 258, 209, 211), (219, 223, 235, 232), (218, 217, 226, 227), (222, 216, 213, 220), (216, 228, 229, 213), (192, 188, 228, 216), (194, 192, 216, 222), (191, 194, 222, 231), (188, 191, 231, 228), (215, 214, 220, 230), (214, 217, 222, 220), (218, 215, 230, 231), (217, 218, 231, 222), (227, 226, 224, 225), (217, 214, 224, 226), (215, 218, 227, 225), (214, 215, 225, 224), (219, 212, 229, 228), (212, 221, 230, 229), (221, 223, 231, 230), (223, 219, 228, 231), (232, 235, 234, 233), (221, 212, 233, 234), (223, 221, 234, 235), (212, 219, 232, 233), (28, 40, 237, 244), (29, 28, 244, 245), (41, 29, 245, 236), (40, 41, 236, 237), (244, 237, 243, 247), (239, 242, 251, 248), (236, 245, 246, 240), (237, 236, 240, 243), (239, 238, 245, 244), (238, 241, 246, 245), (242, 239, 244, 247), (241, 242, 247, 246), (249, 248, 251, 250), (238, 239, 248, 249), (242, 241, 250, 251), (241, 238, 249, 250), (19, 27, 253, 254), (26, 18, 255, 252), (18, 19, 254, 255), (27, 26, 252, 253), (203, 115, 258, 259), (202, 203, 259, 256), (115, 114, 257, 258), (114, 202, 256, 257), (202, 201, 263, 260), (200, 203, 261, 262), (201, 200, 262, 263), (203, 202, 260, 261), (321, 320, 298, 299), (270, 271, 267, 266), (294, 270, 266, 293), (268, 269, 264, 265), (146, 145, 269, 268), (288, 144, 270, 294), (144, 147, 271, 270), (289, 146, 268, 295), (300, 301, 313, 312), (323, 322, 306, 307), (325, 321, 299, 308), (324, 323, 307, 309), (320, 324, 309, 298), (322, 325, 308, 306), (296, 273, 303, 304), (147, 289, 295, 271), (145, 288, 294, 269), (269, 294, 293, 264), (316, 318, 291, 151), (314, 319, 290, 149), (149, 290, 291, 150), (108, 284, 288, 145), (110, 285, 289, 147), (96, 280, 287, 124), (98, 281, 286, 128), (89, 83, 276, 278), (89, 278, 277, 86), (84, 276, 280, 96), (87, 91, 279, 277), (92, 279, 281, 98), (128, 286, 283, 104), (124, 287, 282, 102), (104, 283, 285, 110), (102, 282, 284, 108), (272, 273, 299, 298), (273, 296, 308, 299), (297, 272, 298, 309), (296, 297, 309, 308), (302, 305, 304, 303), (272, 297, 305, 302), (273, 272, 302, 303), (297, 296, 304, 305), (274, 275, 307, 306), (300, 274, 306, 308), (275, 301, 309, 307), (301, 300, 308, 309), (313, 311, 310, 312), (274, 300, 312, 310), (301, 275, 311, 313), (275, 274, 310, 311), (264, 293, 319, 314), (267, 292, 318, 316), (292, 265, 317, 318), (266, 267, 316, 315), (293, 266, 315, 319), (265, 264, 314, 317), (265, 292, 325, 322), (271, 295, 324, 320), (295, 268, 323, 324), (292, 267, 321, 325), (268, 265, 322, 323), (267, 271, 320, 321), (260, 263, 329, 336), (262, 261, 335, 327), (263, 262, 327, 329), (261, 260, 336, 335), (336, 329, 333, 337), (327, 335, 334, 331), (329, 327, 331, 333), (326, 330, 341, 340), (328, 332, 334, 335), (326, 328, 335, 336), (330, 326, 336, 337), (332, 330, 337, 334), (339, 340, 341, 338), (332, 328, 339, 338), (330, 332, 338, 341), (328, 326, 340, 339), (59, 58, 345, 342), (61, 59, 342, 343), (60, 61, 343, 344), (58, 60, 344, 345)])
me_cube_001.polygons.foreach_set('use_smooth', [True] * 344)
me_cube_001.materials.append(mat_material_001)
me_cube_001.use_remesh_preserve_volume = False
me_cube_001.use_remesh_preserve_attributes = False
me_cube_001.use_mirror_vertex_groups = False
me_cube_001.update()

# ---- objects
ob_cube_023 = bpy.data.objects.new('Cube.023', me_cube_025)
ob_cube_022 = bpy.data.objects.new('Cube.022', me_cube_024)
ob_cube_021 = bpy.data.objects.new('Cube.021', me_cube_023)
ob_cube_020 = bpy.data.objects.new('Cube.020', me_cube_022)
ob_cube_019 = bpy.data.objects.new('Cube.019', me_cube_021)
ob_cube_018 = bpy.data.objects.new('Cube.018', me_cube_020)
ob_cube_017 = bpy.data.objects.new('Cube.017', me_cube_019)
ob_cube_016 = bpy.data.objects.new('Cube.016', me_cube_018)
ob_cube_015 = bpy.data.objects.new('Cube.015', me_cube_017)
ob_cube_014 = bpy.data.objects.new('Cube.014', me_cube_016)
ob_cube_013 = bpy.data.objects.new('Cube.013', me_cube_015)
ob_hemi = bpy.data.objects.new('Hemi', light_hemi)
ob_cube_012 = bpy.data.objects.new('Cube.012', me_cube_014)
ob_cube_011 = bpy.data.objects.new('Cube.011', me_cube_013)
ob_cube_010 = bpy.data.objects.new('Cube.010', me_cube_012)
ob_cube_009 = bpy.data.objects.new('Cube.009', me_cube_011)
ob_cube_008 = bpy.data.objects.new('Cube.008', me_cube_010)
ob_cube_007 = bpy.data.objects.new('Cube.007', me_cube_009)
ob_cube_006 = bpy.data.objects.new('Cube.006', me_cube_008)
ob_cube_005 = bpy.data.objects.new('Cube.005', me_cube_007)
ob_cube_004 = bpy.data.objects.new('Cube.004', me_cube_006)
ob_cube_003 = bpy.data.objects.new('Cube.003', me_cube_005)
ob_cube_002 = bpy.data.objects.new('Cube.002', me_cube_004)
ob_cube_001 = bpy.data.objects.new('Cube.001', me_cube_003)
ob_cube = bpy.data.objects.new('Cube', me_cube_001)

# ---- transforms, parenting, visibility, modifiers, constraints
ob_cube_023.location = (0.2658, 0.04843, 0.4968)
ob_cube_023.rotation_euler = (1.389, -0.9454, 0.2225)
ob_cube_023.scale = (0.05936, 0.03291, 0.02948)
ob_cube_023.lineart.crease_threshold = 0.0
_m = ob_cube_023.modifiers.new('Subsurf', 'SUBSURF')
_m.uv_smooth = 'PRESERVE_CORNERS'
_m.quality = 2
_m.show_only_control_edges = False
ob_cube_022.location = (0.1725, 0.7202, 0.5079)
ob_cube_022.rotation_euler = (-0.5015, -1.423, 2.068)
ob_cube_022.scale = (0.05668, 0.01909, 0.0306)
ob_cube_022.lineart.crease_threshold = 0.0
_m = ob_cube_022.modifiers.new('Subsurf', 'SUBSURF')
_m.uv_smooth = 'PRESERVE_CORNERS'
_m.quality = 1
_m.render_levels = 1
_m.show_only_control_edges = False
ob_cube_021.location = (-0.2142, 0.5158, 0.6122)
ob_cube_021.rotation_euler = (1.501, -0.4895, 0.1469)
ob_cube_021.scale = (0.02439, 0.01352, 0.01211)
ob_cube_021.lineart.crease_threshold = 0.0
_m = ob_cube_021.modifiers.new('Subsurf', 'SUBSURF')
_m.uv_smooth = 'PRESERVE_CORNERS'
_m.quality = 1
_m.render_levels = 1
_m.show_only_control_edges = False
ob_cube_020.location = (0.1161, 0.5158, 0.6122)
ob_cube_020.rotation_euler = (1.501, -0.4895, 0.1469)
ob_cube_020.scale = (0.02439, 0.01352, 0.01211)
ob_cube_020.lineart.crease_threshold = 0.0
_m = ob_cube_020.modifiers.new('Subsurf', 'SUBSURF')
_m.uv_smooth = 'PRESERVE_CORNERS'
_m.quality = 1
_m.render_levels = 1
_m.show_only_control_edges = False
ob_cube_019.location = (0.2174, 0.3898, 0.6198)
ob_cube_019.rotation_euler = (-0.5015, -1.423, 2.068)
ob_cube_019.scale = (0.09814, 0.03305, 0.05299)
ob_cube_019.lineart.crease_threshold = 0.0
_m = ob_cube_019.modifiers.new('Subsurf', 'SUBSURF')
_m.uv_smooth = 'PRESERVE_CORNERS'
_m.quality = 2
_m.show_only_control_edges = False
ob_cube_018.location = (-0.07478, -0.109, 0.4969)
ob_cube_018.rotation_euler = (1.389, -0.9454, -0.4946)
ob_cube_018.scale = (0.05936, 0.03291, 0.02948)
ob_cube_018.lineart.crease_threshold = 0.0
_m = ob_cube_018.modifiers.new('Subsurf', 'SUBSURF')
_m.uv_smooth = 'PRESERVE_CORNERS'
_m.quality = 1
_m.render_levels = 1
_m.show_only_control_edges = False
ob_cube_017.location = (-0.1263, 0.1671, 0.6341)
ob_cube_017.rotation_euler = (1.569, -0.01726, 0.1296)
ob_cube_017.scale = (0.0599, 0.03291, 0.04246)
ob_cube_017.lineart.crease_threshold = 0.0
_m = ob_cube_017.modifiers.new('Subsurf', 'SUBSURF')
_m.uv_smooth = 'PRESERVE_CORNERS'
_m.quality = 1
_m.render_levels = 1
_m.show_only_control_edges = False
ob_cube_016.location = (0.01708, 0.04917, 0.606)
ob_cube_016.rotation_euler = (1.389, -0.9454, 0.2225)
ob_cube_016.scale = (0.05936, 0.03291, 0.02948)
ob_cube_016.lineart.crease_threshold = 0.0
_m = ob_cube_016.modifiers.new('Subsurf', 'SUBSURF')
_m.uv_smooth = 'PRESERVE_CORNERS'
_m.quality = 2
_m.show_only_control_edges = False
ob_cube_015.location = (-0.293, 0.286, 0.6198)
ob_cube_015.rotation_euler = (-0.5015, -1.423, 2.068)
ob_cube_015.scale = (0.09814, 0.03305, 0.05299)
ob_cube_015.lineart.crease_threshold = 0.0
_m = ob_cube_015.modifiers.new('Subsurf', 'SUBSURF')
_m.uv_smooth = 'PRESERVE_CORNERS'
_m.quality = 1
_m.render_levels = 1
_m.show_only_control_edges = False
ob_cube_014.location = (0.1314, 0.2363, 0.6198)
ob_cube_014.rotation_euler = (-0.5015, -1.423, 2.068)
ob_cube_014.scale = (0.09814, 0.03305, 0.05299)
ob_cube_014.lineart.crease_threshold = 0.0
_m = ob_cube_014.modifiers.new('Subsurf', 'SUBSURF')
_m.uv_smooth = 'PRESERVE_CORNERS'
_m.quality = 1
_m.render_levels = 1
_m.show_only_control_edges = False
ob_cube_013.location = (-0.09248, 0.1827, 0.4676)
ob_cube_013.rotation_euler = (1.389, -0.9454, 0.2225)
ob_cube_013.scale = (0.06148, 0.03291, 0.0678)
ob_cube_013.lineart.crease_threshold = 0.0
_m = ob_cube_013.modifiers.new('Subsurf', 'SUBSURF')
_m.uv_smooth = 'PRESERVE_CORNERS'
_m.quality = 2
_m.levels = 2
_m.show_only_control_edges = False
ob_hemi.location = (0.251, -0.4892, 1.172)
ob_hemi.lineart.crease_threshold = 0.0
ob_cube_012.location = (0.3212, 0.06917, 0.626)
ob_cube_012.rotation_euler = (1.388, -0.9493, 0.2237)
ob_cube_012.scale = (0.0861, 0.02421, 0.03301)
ob_cube_012.lineart.crease_threshold = 0.0
_m = ob_cube_012.modifiers.new('Subsurf', 'SUBSURF')
_m.uv_smooth = 'PRESERVE_CORNERS'
_m.quality = 2
_m.show_only_control_edges = False
ob_cube_011.location = (0.08495, 0.3986, 0.6137)
ob_cube_011.rotation_euler = (1.571, -0.9493, 0.2237)
ob_cube_011.scale = (0.09884, 0.03305, 0.07181)
ob_cube_011.lineart.crease_threshold = 0.0
_m = ob_cube_011.modifiers.new('Subsurf', 'SUBSURF')
_m.uv_smooth = 'PRESERVE_CORNERS'
_m.quality = 1
_m.render_levels = 1
_m.show_only_control_edges = False
ob_cube_010.location = (-0.293, 0.06917, 0.6198)
ob_cube_010.rotation_euler = (-0.5015, -1.423, 2.068)
ob_cube_010.scale = (0.09814, 0.03305, 0.05299)
ob_cube_010.lineart.crease_threshold = 0.0
_m = ob_cube_010.modifiers.new('Subsurf', 'SUBSURF')
_m.uv_smooth = 'PRESERVE_CORNERS'
_m.quality = 1
_m.render_levels = 1
_m.show_only_control_edges = False
ob_cube_009.location = (-0.2434, -0.04316, 0.5137)
ob_cube_009.rotation_euler = (1.389, -0.9454, 0.2225)
ob_cube_009.scale = (0.05976, 0.03291, 0.03939)
ob_cube_009.lineart.crease_threshold = 0.0
_m = ob_cube_009.modifiers.new('Subsurf', 'SUBSURF')
_m.uv_smooth = 'PRESERVE_CORNERS'
_m.quality = 1
_m.render_levels = 1
_m.show_only_control_edges = False
ob_cube_008.location = (0.5229, 0.05384, 0.6266)
ob_cube_008.rotation_euler = (1.501, -0.4895, 0.1469)
ob_cube_008.scale = (0.02439, 0.01352, 0.01211)
ob_cube_008.lineart.crease_threshold = 0.0
_m = ob_cube_008.modifiers.new('Subsurf', 'SUBSURF')
_m.uv_smooth = 'PRESERVE_CORNERS'
_m.quality = 1
_m.render_levels = 1
_m.show_only_control_edges = False
ob_cube_007.location = (-0.5666, 0.2788, 0.6578)
ob_cube_007.rotation_euler = (1.389, -0.9454, 0.2225)
ob_cube_007.scale = (0.02434, 0.01352, 0.01066)
ob_cube_007.lineart.crease_threshold = 0.0
_m = ob_cube_007.modifiers.new('Subsurf', 'SUBSURF')
_m.uv_smooth = 'PRESERVE_CORNERS'
_m.quality = 1
_m.render_levels = 1
_m.show_only_control_edges = False
ob_cube_006.location = (-0.5838, 0.04292, 0.469)
ob_cube_006.rotation_euler = (1.389, -0.9454, 0.2225)
ob_cube_006.scale = (0.05936, 0.03291, 0.02948)
ob_cube_006.lineart.crease_threshold = 0.0
_m = ob_cube_006.modifiers.new('Subsurf', 'SUBSURF')
_m.uv_smooth = 'PRESERVE_CORNERS'
_m.quality = 1
_m.render_levels = 1
_m.show_only_control_edges = False
ob_cube_005.location = (0.06991, -0.2472, 0.4676)
ob_cube_005.rotation_euler = (1.389, -0.9454, 0.2225)
ob_cube_005.scale = (0.06148, 0.03291, 0.0678)
ob_cube_005.lineart.crease_threshold = 0.0
_m = ob_cube_005.modifiers.new('Subsurf', 'SUBSURF')
_m.uv_smooth = 'PRESERVE_CORNERS'
_m.quality = 2
_m.show_only_control_edges = False
ob_cube_004.location = (0.3573, 0.243, 0.4968)
ob_cube_004.rotation_euler = (1.389, -0.9454, 0.2225)
ob_cube_004.scale = (0.05936, 0.03291, 0.02948)
ob_cube_004.lineart.crease_threshold = 0.0
_m = ob_cube_004.modifiers.new('Subsurf', 'SUBSURF')
_m.uv_smooth = 'PRESERVE_CORNERS'
_m.quality = 1
_m.render_levels = 1
_m.show_only_control_edges = False
ob_cube_003.location = (0.5403, -0.0485, 0.4536)
ob_cube_003.rotation_euler = (1.569, -0.01726, 0.1296)
ob_cube_003.scale = (0.0599, 0.03291, 0.04246)
ob_cube_003.lineart.crease_threshold = 0.0
_m = ob_cube_003.modifiers.new('Subsurf', 'SUBSURF')
_m.uv_smooth = 'PRESERVE_CORNERS'
_m.quality = 1
_m.render_levels = 1
_m.show_only_control_edges = False
ob_cube_002.location = (0.3831, -0.1646, 0.4495)
ob_cube_002.rotation_euler = (1.569, -0.01726, 0.1296)
ob_cube_002.scale = (0.05936, 0.03291, 0.02948)
ob_cube_002.lineart.crease_threshold = 0.0
_m = ob_cube_002.modifiers.new('Subsurf', 'SUBSURF')
_m.uv_smooth = 'PRESERVE_CORNERS'
_m.quality = 2
_m.show_only_control_edges = False
ob_cube_001.location = (-0.7995, 0.1883, 0.2375)
ob_cube_001.rotation_euler = (1.591, 0.1501, 0.131)
ob_cube_001.scale = (0.05908, 0.03291, 0.01961)
ob_cube_001.lineart.crease_threshold = 0.0
_m = ob_cube_001.modifiers.new('Subsurf', 'SUBSURF')
_m.uv_smooth = 'PRESERVE_CORNERS'
_m.quality = 2
_m.show_only_control_edges = False
ob_cube.location = (0.05662, 0.0, -0.01171)
ob_cube.scale = (0.07331, 0.01177, 0.0522)
ob_cube.lineart.crease_threshold = 0.0
_m = ob_cube.modifiers.new('Subsurf', 'SUBSURF')
_m.uv_smooth = 'PRESERVE_CORNERS'
_m.quality = 1
_m.render_levels = 1
_m.show_only_control_edges = False

# ---- collection membership
col_collection_1.objects.link(ob_cube_023)
col_collection_1.objects.link(ob_cube_022)
col_collection_1.objects.link(ob_cube_021)
col_collection_1.objects.link(ob_cube_020)
col_collection_1.objects.link(ob_cube_019)
col_collection_1.objects.link(ob_cube_018)
col_collection_1.objects.link(ob_cube_017)
col_collection_1.objects.link(ob_cube_016)
col_collection_1.objects.link(ob_cube_015)
col_collection_1.objects.link(ob_cube_014)
col_collection_1.objects.link(ob_cube_013)
col_collection_1.objects.link(ob_hemi)
col_collection_1.objects.link(ob_cube_012)
col_collection_1.objects.link(ob_cube_011)
col_collection_1.objects.link(ob_cube_010)
col_collection_1.objects.link(ob_cube_009)
col_collection_1.objects.link(ob_cube_008)
col_collection_1.objects.link(ob_cube_007)
col_collection_1.objects.link(ob_cube_006)
col_collection_1.objects.link(ob_cube_005)
col_collection_1.objects.link(ob_cube_004)
col_collection_1.objects.link(ob_cube_003)
col_collection_1.objects.link(ob_cube_002)
col_collection_1.objects.link(ob_cube_001)
col_collection_1.objects.link(ob_cube)

# ---- scene / render settings (as saved in the file)
scene.frame_start = 1; scene.frame_end = 250; scene.frame_set(1)
scene.render.engine = 'BLENDER_EEVEE_NEXT'
scene.render.resolution_percentage = 50
scene.render.dither_intensity = 0.0
scene.cycles.use_denoising = False
scene.cycles.samples = 128
scene.cycles.sampling_pattern = 'TABULATED_SOBOL'
scene.cycles.light_sampling_threshold = 0.0
scene.cycles.use_adaptive_sampling = False
scene.cycles.use_light_tree = False
scene.cycles.blur_glossy = 0.0
scene.cycles.sample_clamp_indirect = 0.0
scene.view_settings.view_transform = 'Standard'
bpy.context.view_layer.update()

# ---- added for rendering (the .blend has no active camera): camera
cam_auto = bpy.data.cameras.new('AutoCamera')
cam_auto.lens = 50.0
cam_auto.sensor_width = 36.0
cam_auto.clip_end = 1000.0
ob_auto_camera = bpy.data.objects.new('AutoCamera', cam_auto)
scene.collection.objects.link(ob_auto_camera)
ob_auto_camera.location = (1.97796, -2.33596, 2.08568)
ob_auto_camera.rotation_euler = (1.09748, -7.21219e-08, 0.694738)
scene.camera = ob_auto_camera
bpy.context.view_layer.update()

